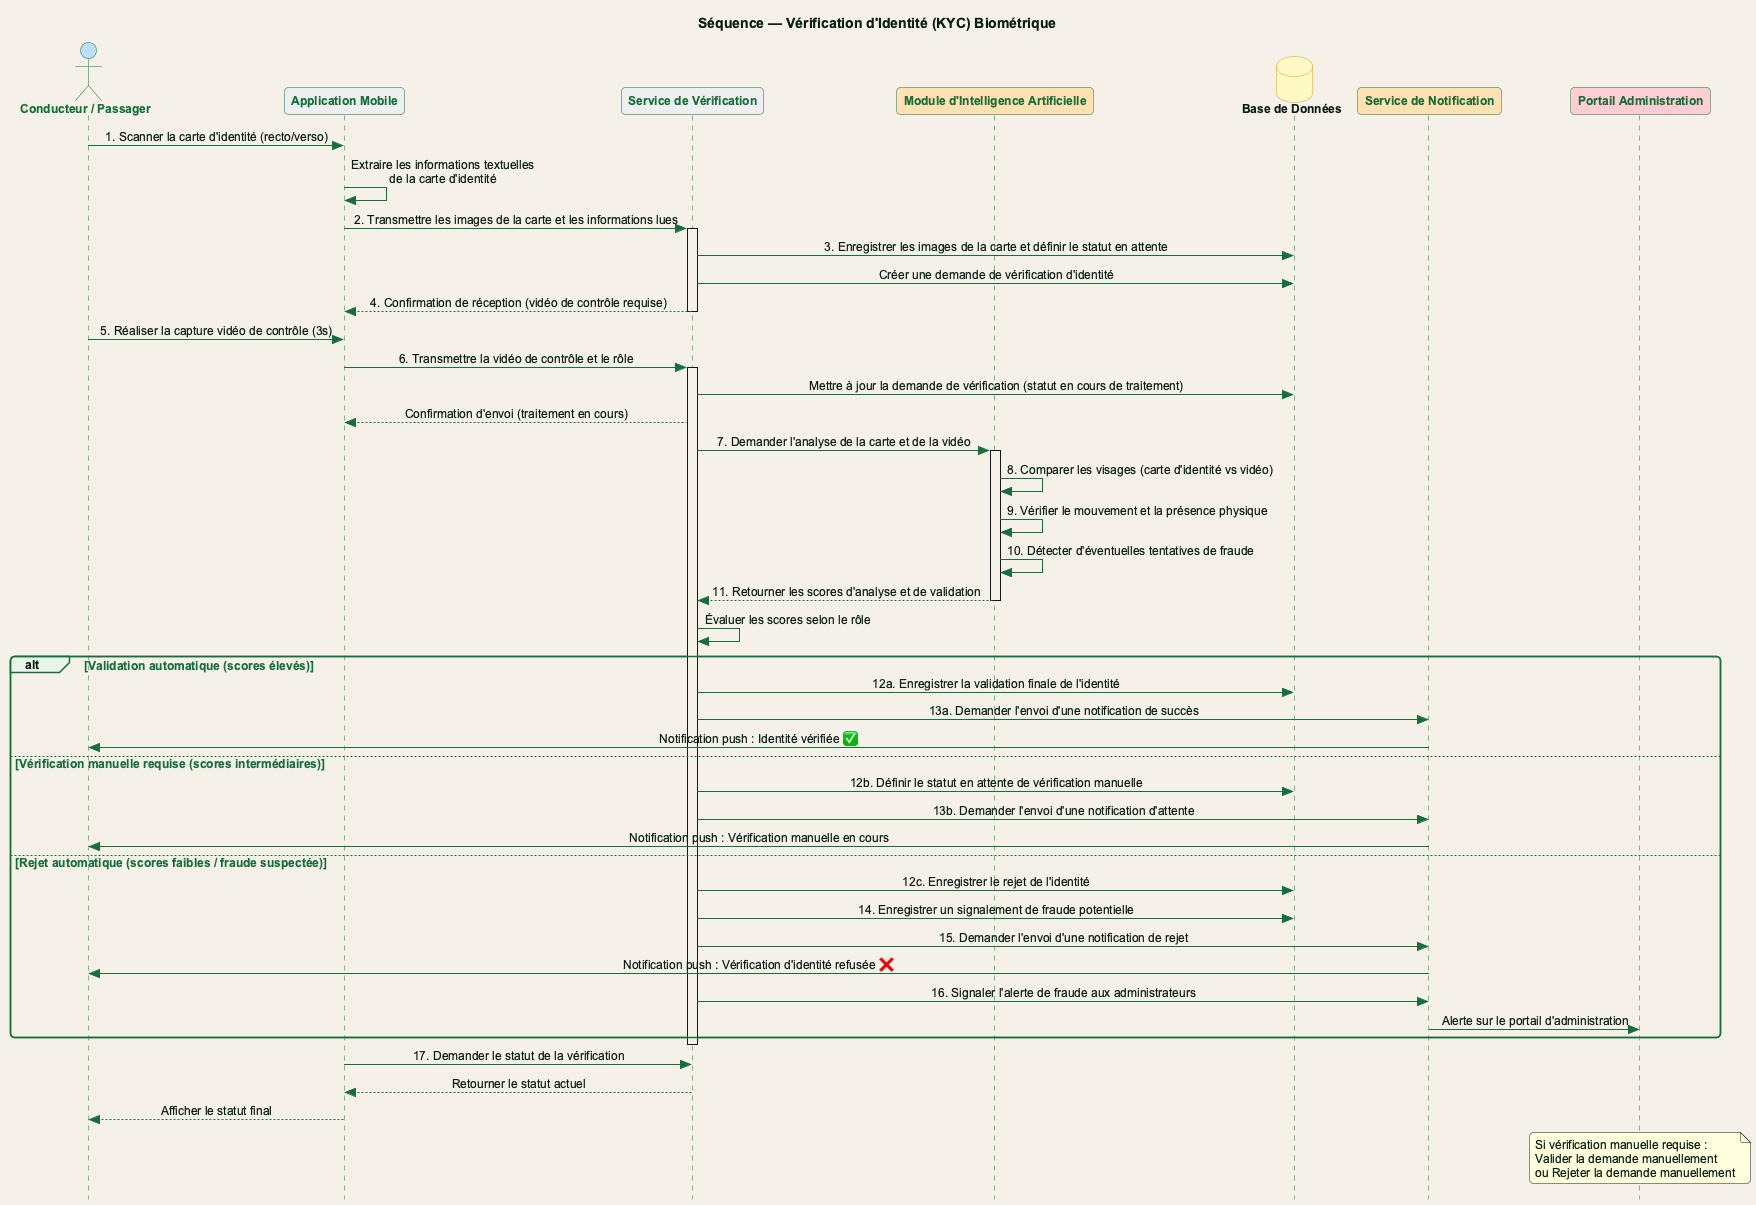

The diagram above was rendered by PlantUML. Its source (embedded in the PNG):
@startuml fig_sequence_kyc
!include theme_rohwinbghit.puml
skinparam style strictuml
skinparam SequenceMessageAlignment center


title Séquence — Vérification d'Identité (KYC) Biométrique

actor "Conducteur / Passager" as User #BBDEFB
participant "Application Mobile" as App #ECEFF1
participant "Service de Vérification" as Node #ECEFF1
participant "Module d'Intelligence Artificielle" as IA #FFE0B2
database "Base de Données" as DB #FFF9C4
participant "Service de Notification" as Notif #FFE0B2
participant "Portail Administration" as Admin #FFCDD2

' === ÉTAPE 1 : ENVOI DE LA CARTE D'IDENTITÉ ===
User -> App : 1. Scanner la carte d'identité (recto/verso)
App -> App : Extraire les informations textuelles\nde la carte d'identité
App -> Node : 2. Transmettre les images de la carte et les informations lues
activate Node
Node -> DB : 3. Enregistrer les images de la carte et définir le statut en attente
Node -> DB : Créer une demande de vérification d'identité
Node --> App : 4. Confirmation de réception (vidéo de contrôle requise)
deactivate Node

' === ÉTAPE 2 : CAPTURE VIDÉO DE CONTRÔLE ===
User -> App : 5. Réaliser la capture vidéo de contrôle (3s)
App -> Node : 6. Transmettre la vidéo de contrôle et le rôle
activate Node
Node -> DB : Mettre à jour la demande de vérification (statut en cours de traitement)
Node --> App : Confirmation d'envoi (traitement en cours)

' === ÉTAPE 3 : ANALYSE PAR INTELLIGENCE ARTIFICIELLE ===
Node -> IA : 7. Demander l'analyse de la carte et de la vidéo
activate IA
IA -> IA : 8. Comparer les visages (carte d'identité vs vidéo)
IA -> IA : 9. Vérifier le mouvement et la présence physique
IA -> IA : 10. Détecter d'éventuelles tentatives de fraude
IA --> Node : 11. Retourner les scores d'analyse et de validation
deactivate IA

' === ÉTAPE 4 : DÉCISION MÉTIER (3 états) ===
Node -> Node : Évaluer les scores selon le rôle

alt Validation automatique (scores élevés)
  Node -> DB : 12a. Enregistrer la validation finale de l'identité
  Node -> Notif : 13a. Demander l'envoi d'une notification de succès
  Notif -> User : Notification push : Identité vérifiée ✅
else Vérification manuelle requise (scores intermédiaires)
  Node -> DB : 12b. Définir le statut en attente de vérification manuelle
  Node -> Notif : 13b. Demander l'envoi d'une notification d'attente
  Notif -> User : Notification push : Vérification manuelle en cours
else Rejet automatique (scores faibles / fraude suspectée)
  Node -> DB : 12c. Enregistrer le rejet de l'identité
  Node -> DB : 14. Enregistrer un signalement de fraude potentielle
  Node -> Notif : 15. Demander l'envoi d'une notification de rejet
  Notif -> User : Notification push : Vérification d'identité refusée ❌
  Node -> Notif : 16. Signaler l'alerte de fraude aux administrateurs
  Notif -> Admin : Alerte sur le portail d'administration
end
deactivate Node

' === ÉTAPE 5 : CONSULTATION STATUT / MODÉRATION ADMIN ===
App -> Node : 17. Demander le statut de la vérification
Node --> App : Retourner le statut actuel
App --> User : Afficher le statut final

note over Admin
  Si vérification manuelle requise :
  Valider la demande manuellement
  ou Rejeter la demande manuellement
end note
@enduml